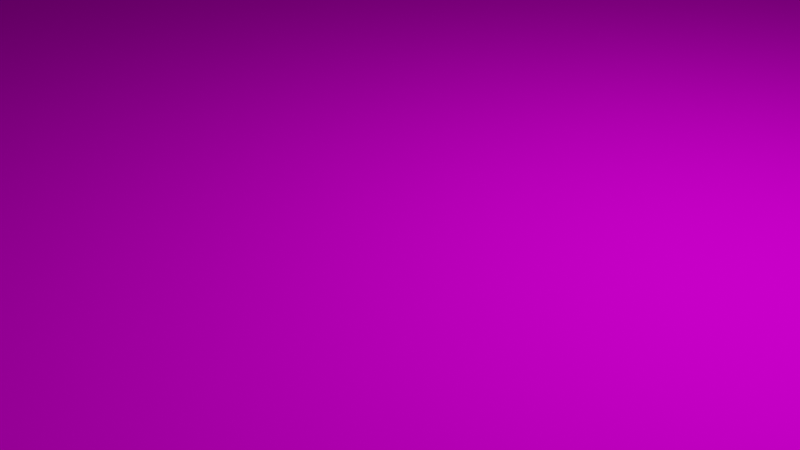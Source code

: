 # Source: Card.blend  (saved by Blender 3.5.10; exported with 4.5.12 LTS)
import bpy
from mathutils import Matrix  # noqa: F401  (used for matrix-valued properties, if any)

bpy.ops.wm.read_factory_settings(use_empty=True)
scene = bpy.context.scene
scene.name = 'Scene'

# ---- collections
col_collection = bpy.data.collections.new('Collection'); scene.collection.children.link(col_collection)

# ---- images (referenced by path relative to the original .blend; pixels are not part of the script)
import os
ASSET_DIR = os.environ.get("B2B_ASSET_DIR", "")  # directory of the original .blend (textures are referenced by path, not embedded)
HERE = os.path.dirname(os.path.abspath(__file__))  # packed textures are extracted next to this script under _unpacked/

def load_image(name, relpath, width, height, colorspace="sRGB"):
    """Load a texture the original file referenced (path relative to the .blend, or extracted next to this script)."""
    p = next((c for c in (os.path.join(HERE, relpath), os.path.join(ASSET_DIR, relpath)) if relpath and os.path.exists(c)), "")
    if p:
        img = bpy.data.images.load(p, check_existing=True)
        img.name = name
    else:  # same state as the original file: an image datablock whose file is absent (Cycles renders it pink)
        img = bpy.data.images.new(name, width, height)
        img.source = "FILE"
        img.filepath = "//" + (relpath or name)
    img.colorspace_settings.name = colorspace
    return img
img_archer_png = load_image('Archer.png', 'out/Archer.png', 1024, 1024, 'sRGB')
img_flag_png = load_image('Flag.png', 'inprogress/Flag.png', 1024, 1024, 'sRGB')

# ---- materials (node trees are filled in below, after node groups)
mat_material = bpy.data.materials.new('Material')
mat_material.alpha_threshold = 0.0
mat_material.use_transparent_shadow = False
mat_material.roughness = 0.5
mat_material.line_color = (0.0, 0.0, 0.0, 1.0)
mat_material_003 = bpy.data.materials.new('Material.003')
mat_material_003.use_transparent_shadow = False
mat_material_002 = bpy.data.materials.new('Material.002')
mat_material_002.use_transparent_shadow = False

# ---- material node trees
mat_material.use_nodes = True; mat_material.node_tree.nodes.clear()
_N = mat_material.node_tree.nodes; _L = mat_material.node_tree.links
n0 = _N.new('ShaderNodeOutputMaterial'); n0.name = 'Material Output'; n0.location = (300, 300)
n1 = _N.new('ShaderNodeBsdfPrincipled'); n1.name = 'Principled BSDF'; n1.location = (10, 300)
n1.distribution = 'GGX'
n1.subsurface_method = 'RANDOM_WALK_SKIN'
n1.inputs[2].default_value = 0.0
n1.inputs[3].default_value = 1.45
n1.inputs[9].default_value = (0.0, 0.0, 0.1)
n1.inputs[11].default_value = 1.01
n1.inputs[13].default_value = 0.0
n1.inputs[27].default_value = (0.0, 0.0, 0.0, 1.0)
n1.inputs[28].default_value = 1.0
n2 = _N.new('ShaderNodeTexImage'); n2.name = 'Image Texture'; n2.location = (-280, 275)
n2.image = img_archer_png
n2.interpolation = 'Smart'
_L.new(n1.outputs[0], n0.inputs[0])
_L.new(n2.outputs[0], n1.inputs[0])
n0.is_active_output = True
mat_material_003.use_nodes = True; mat_material_003.node_tree.nodes.clear()
_N = mat_material_003.node_tree.nodes; _L = mat_material_003.node_tree.links
n0 = _N.new('ShaderNodeBsdfPrincipled'); n0.name = 'Principled BSDF'; n0.location = (10, 300)
n0.distribution = 'GGX'
n0.subsurface_method = 'RANDOM_WALK_SKIN'
n0.inputs[2].default_value = 0.0
n0.inputs[3].default_value = 1.45
n0.inputs[11].default_value = 1.01
n0.inputs[13].default_value = 0.0
n0.inputs[27].default_value = (0.0, 0.0, 0.0, 1.0)
n0.inputs[28].default_value = 1.0
n1 = _N.new('ShaderNodeOutputMaterial'); n1.name = 'Material Output'; n1.location = (300, 300)
n2 = _N.new('ShaderNodeTexImage'); n2.name = 'Image Texture'; n2.location = (-190, 275)
n2.image = img_flag_png
_L.new(n0.outputs[0], n1.inputs[0])
_L.new(n2.outputs[0], n0.inputs[0])
n1.is_active_output = True
mat_material_002.use_nodes = True; mat_material_002.node_tree.nodes.clear()
_N = mat_material_002.node_tree.nodes; _L = mat_material_002.node_tree.links
n0 = _N.new('ShaderNodeBsdfPrincipled'); n0.name = 'Principled BSDF'; n0.location = (10, 300)
n0.distribution = 'GGX'
n0.subsurface_method = 'RANDOM_WALK_SKIN'
n0.inputs[0].default_value = (0.8, 0.7702, 0.05693, 1.0)
n0.inputs[1].default_value = 1.0
n0.inputs[3].default_value = 1.45
n0.inputs[27].default_value = (0.0, 0.0, 0.0, 1.0)
n0.inputs[28].default_value = 1.0
n1 = _N.new('ShaderNodeOutputMaterial'); n1.name = 'Material Output'; n1.location = (300, 300)
_L.new(n0.outputs[0], n1.inputs[0])
n1.is_active_output = True

# ---- world
world_world = bpy.data.worlds.new('World'); scene.world = world_world
world_world.use_nodes = True; world_world.node_tree.nodes.clear()
_N = world_world.node_tree.nodes; _L = world_world.node_tree.links
n0 = _N.new('ShaderNodeOutputWorld'); n0.name = 'World Output'; n0.location = (300, 300)
n1 = _N.new('ShaderNodeBackground'); n1.name = 'Background'; n1.location = (10, 300)
n1.inputs[0].default_value = (0.05088, 0.05088, 0.05088, 1.0)
_L.new(n1.outputs[0], n0.inputs[0])
n0.is_active_output = True
world_world.color = (0.05088, 0.05088, 0.05088)
world_world.use_sun_shadow = False
world_world.sun_shadow_jitter_overblur = 0.0

# ---- cameras
cam_camera = bpy.data.cameras.new('Camera')
cam_camera.clip_end = 100.0
cam_camera.ortho_scale = 7.314

# ---- lights
light_light = bpy.data.lights.new('Light', 'POINT')
light_light.transmission_factor = 0.0
light_light.energy = 1000.0
light_light.shadow_soft_size = 0.1
light_light.shadow_maximum_resolution = 0.006
light_light.use_absolute_resolution = True

# ---- meshes
me_cube = bpy.data.meshes.new('Cube')
me_cube.from_pydata([(1.0, 0.7996, 1.0), (0.7996, 1.0, 1.0), (0.9983, 0.8258, 1.0), (0.9932, 0.8515, 1.0), (0.9847, 0.8763, 1.0), (0.9732, 0.8998, 1.0), (0.9586, 0.9216, 1.0), (0.9413, 0.9413, 1.0), (0.9216, 0.9586, 1.0), (0.8998, 0.9732, 1.0), (0.8763, 0.9847, 1.0), (0.8515, 0.9932, 1.0), (0.8258, 0.9983, 1.0), (0.7996, 1.0, -1.0), (1.0, 0.7996, -1.0), (0.8258, 0.9983, -1.0), (0.8515, 0.9932, -1.0), (0.8763, 0.9847, -1.0), (0.8998, 0.9732, -1.0), (0.9216, 0.9586, -1.0), (0.9413, 0.9413, -1.0), (0.9586, 0.9216, -1.0), (0.9732, 0.8998, -1.0), (0.9847, 0.8763, -1.0), (0.9932, 0.8515, -1.0), (0.9983, 0.8258, -1.0), (0.7996, -1.0, 1.0), (1.0, -0.7996, 1.0), (0.8258, -0.9983, 1.0), (0.8515, -0.9932, 1.0), (0.8763, -0.9847, 1.0), (0.8998, -0.9732, 1.0), (0.9216, -0.9586, 1.0), (0.9413, -0.9413, 1.0), (0.9586, -0.9216, 1.0), (0.9732, -0.8998, 1.0), (0.9847, -0.8763, 1.0), (0.9932, -0.8515, 1.0), (0.9983, -0.8258, 1.0), (1.0, -0.7996, -1.0), (0.7996, -1.0, -1.0), (0.9983, -0.8258, -1.0), (0.9932, -0.8515, -1.0), (0.9847, -0.8763, -1.0), (0.9732, -0.8998, -1.0), (0.9586, -0.9216, -1.0), (0.9413, -0.9413, -1.0), (0.9216, -0.9586, -1.0), (0.8998, -0.9732, -1.0), (0.8763, -0.9847, -1.0), (0.8515, -0.9932, -1.0), (0.8258, -0.9983, -1.0), (-0.7996, 1.0, 1.0), (-1.0, 0.7996, 1.0), (-0.8258, 0.9983, 1.0), (-0.8515, 0.9932, 1.0), (-0.8763, 0.9847, 1.0), (-0.8998, 0.9732, 1.0), (-0.9216, 0.9586, 1.0), (-0.9413, 0.9413, 1.0), (-0.9586, 0.9216, 1.0), (-0.9732, 0.8998, 1.0), (-0.9847, 0.8763, 1.0), (-0.9932, 0.8515, 1.0), (-0.9983, 0.8258, 1.0), (-1.0, 0.7996, -1.0), (-0.7996, 1.0, -1.0), (-0.9983, 0.8258, -1.0), (-0.9932, 0.8515, -1.0), (-0.9847, 0.8763, -1.0), (-0.9732, 0.8998, -1.0), (-0.9586, 0.9216, -1.0), (-0.9413, 0.9413, -1.0), (-0.9216, 0.9586, -1.0), (-0.8998, 0.9732, -1.0), (-0.8763, 0.9847, -1.0), (-0.8515, 0.9932, -1.0), (-0.8258, 0.9983, -1.0), (-1.0, -0.7996, 1.0), (-0.7996, -1.0, 1.0), (-0.9983, -0.8258, 1.0), (-0.9932, -0.8515, 1.0), (-0.9847, -0.8763, 1.0), (-0.9732, -0.8998, 1.0), (-0.9586, -0.9216, 1.0), (-0.9413, -0.9413, 1.0), (-0.9216, -0.9586, 1.0), (-0.8998, -0.9732, 1.0), (-0.8763, -0.9847, 1.0), (-0.8515, -0.9932, 1.0), (-0.8258, -0.9983, 1.0), (-0.7996, -1.0, -1.0), (-1.0, -0.7996, -1.0), (-0.8258, -0.9983, -1.0), (-0.8515, -0.9932, -1.0), (-0.8763, -0.9847, -1.0), (-0.8998, -0.9732, -1.0), (-0.9216, -0.9586, -1.0), (-0.9413, -0.9413, -1.0), (-0.9586, -0.9216, -1.0), (-0.9732, -0.8998, -1.0), (-0.9847, -0.8763, -1.0), (-0.9932, -0.8515, -1.0), (-0.9983, -0.8258, -1.0)], [], [(65, 67, 68, 69, 70, 71, 72, 73, 74, 75, 76, 77, 66, 13, 15, 16, 17, 18, 19, 20, 21, 22, 23, 24, 25, 14, 39, 41, 42, 43, 44, 45, 46, 47, 48, 49, 50, 51, 40, 91, 93, 94, 95, 96, 97, 98, 99, 100, 101, 102, 103, 92), (92, 78, 53, 65), (40, 26, 79, 91), (0, 2, 3, 4, 5, 6, 7, 8, 9, 10, 11, 12, 1, 52, 54, 55, 56, 57, 58, 59, 60, 61, 62, 63, 64, 53, 78, 80, 81, 82, 83, 84, 85, 86, 87, 88, 89, 90, 79, 26, 28, 29, 30, 31, 32, 33, 34, 35, 36, 37, 38, 27), (14, 0, 27, 39), (0, 14, 25, 2), (2, 25, 24, 3), (3, 24, 23, 4), (4, 23, 22, 5), (5, 22, 21, 6), (6, 21, 20, 7), (7, 20, 19, 8), (8, 19, 18, 9), (9, 18, 17, 10), (10, 17, 16, 11), (11, 16, 15, 12), (12, 15, 13, 1), (91, 79, 90, 93), (93, 90, 89, 94), (94, 89, 88, 95), (95, 88, 87, 96), (96, 87, 86, 97), (97, 86, 85, 98), (98, 85, 84, 99), (99, 84, 83, 100), (100, 83, 82, 101), (101, 82, 81, 102), (102, 81, 80, 103), (103, 80, 78, 92), (26, 40, 51, 28), (28, 51, 50, 29), (29, 50, 49, 30), (30, 49, 48, 31), (31, 48, 47, 32), (32, 47, 46, 33), (33, 46, 45, 34), (34, 45, 44, 35), (35, 44, 43, 36), (36, 43, 42, 37), (37, 42, 41, 38), (38, 41, 39, 27), (52, 66, 77, 54), (54, 77, 76, 55), (55, 76, 75, 56), (56, 75, 74, 57), (57, 74, 73, 58), (58, 73, 72, 59), (59, 72, 71, 60), (60, 71, 70, 61), (61, 70, 69, 62), (62, 69, 68, 63), (63, 68, 67, 64), (64, 67, 65, 53), (66, 52, 1, 13)])
me_cube.polygons.foreach_set('material_index', [1, 2, 2, 0, 2, 2, 2, 2, 2, 2, 2, 2, 2, 2, 2, 2, 2, 2, 2, 2, 2, 2, 2, 2, 2, 2, 2, 2, 2, 2, 2, 2, 2, 2, 2, 2, 2, 2, 2, 2, 2, 2, 2, 2, 2, 2, 2, 2, 2, 2, 2, 2, 2, 2])
_uv = me_cube.uv_layers.new(name='UVMap')
_uv.uv.foreach_set('vector', [0.05198, 0.1319, 0.05275, 0.1198, 0.05504, 0.108, 0.05881, 0.09657, 0.06401, 0.08575, 0.07053, 0.07571, 0.07828, 0.06664, 0.08711, 0.05869, 0.09687, 0.05199, 0.1074, 0.04665, 0.1185, 0.04277, 0.13, 0.04042, 0.1418, 0.03963, 0.8584, 0.03963, 0.8701, 0.04042, 0.8817, 0.04277, 0.8928, 0.04665, 0.9033, 0.05199, 0.9131, 0.05869, 0.9219, 0.06664, 0.9297, 0.07571, 0.9362, 0.08575, 0.9414, 0.09657, 0.9452, 0.108, 0.9474, 0.1198, 0.9482, 0.1319, 0.9482, 0.8681, 0.9474, 0.8802, 0.9452, 0.892, 0.9414, 0.9034, 0.9362, 0.9142, 0.9297, 0.9243, 0.9219, 0.9333, 0.9131, 0.9413, 0.9033, 0.948, 0.8928, 0.9533, 0.8817, 0.9572, 0.8701, 0.9596, 0.8584, 0.9604, 0.1418, 0.9604, 0.13, 0.9596, 0.1185, 0.9572, 0.1074, 0.9533, 0.09687, 0.948, 0.08711, 0.9413, 0.07828, 0.9333, 0.07053, 0.9243, 0.06401, 0.9142, 0.05881, 0.9034, 0.05504, 0.892, 0.05275, 0.8802, 0.05198, 0.8681, -0.1001, 1.0, -0.07597, 2.004, -0.8971, 2.0, -0.8998, 1.0, -0.1001, -3.642e-05, -0.1001, 1.0, -0.8998, 1.0, -0.8998, -3.642e-05, 0.04435, 0.1388, 0.04525, 0.1267, 0.04793, 0.1147, 0.05235, 0.1031, 0.05843, 0.09217, 0.06606, 0.08202, 0.07512, 0.07284, 0.08545, 0.06479, 0.09687, 0.05801, 0.1092, 0.05261, 0.1222, 0.04868, 0.1357, 0.0463, 0.1494, 0.0455, 0.8403, 0.0455, 0.854, 0.0463, 0.8675, 0.04868, 0.8805, 0.05261, 0.8928, 0.05801, 0.9042, 0.06479, 0.9146, 0.07284, 0.9236, 0.08202, 0.9313, 0.09217, 0.9373, 0.1031, 0.9418, 0.1147, 0.9444, 0.1267, 0.9453, 0.1388, 0.9453, 0.8838, 0.9444, 0.896, 0.9418, 0.908, 0.9373, 0.9195, 0.9313, 0.9305, 0.9236, 0.9407, 0.9146, 0.9498, 0.9042, 0.9579, 0.8928, 0.9647, 0.8805, 0.9701, 0.8675, 0.974, 0.854, 0.9764, 0.8403, 0.9772, 0.1494, 0.9772, 0.1357, 0.9764, 0.1222, 0.974, 0.1092, 0.9701, 0.09687, 0.9647, 0.08545, 0.9579, 0.07512, 0.9498, 0.06606, 0.9407, 0.05843, 0.9305, 0.05235, 0.9195, 0.04793, 0.908, 0.04525, 0.896, 0.04435, 0.8838, 0.8999, 1.0, 0.9026, 2.0, 0.1244, 2.004, 0.1002, 1.0, 0.9026, 2.0, 0.8999, 1.0, 0.913, 1.0, 0.9154, 2.0, 0.9154, 2.0, 0.913, 1.0, 0.9259, 1.0, 0.9279, 2.0, 0.9279, 2.0, 0.9259, 1.0, 0.9383, 1.0, 0.9399, 2.0, 0.9399, 2.0, 0.9383, 1.0, 0.95, 1.0, 0.9514, 2.0, 0.9514, 2.0, 0.95, 1.0, 0.9609, 1.0, 0.962, 2.0, 0.962, 2.0, 0.9609, 1.0, 1.0, 1.0, 1.0, 2.0, -1.0, 3.0, -1.0, 2.0, -0.9597, 2.0, -0.9608, 3.0, -0.9608, 3.0, -0.9597, 2.0, -0.9486, 2.0, -0.9499, 3.0, -0.9499, 3.0, -0.9486, 2.0, -0.9365, 2.0, -0.9381, 3.0, -0.9381, 3.0, -0.9365, 2.0, -0.9237, 2.0, -0.9257, 3.0, -0.9257, 3.0, -0.9237, 2.0, -0.9105, 2.0, -0.9129, 3.0, -0.9129, 3.0, -0.9105, 2.0, -0.8971, 2.0, -0.8998, 3.0, -0.8998, -3.642e-05, -0.8998, 1.0, -0.9129, 1.0, -0.9129, -3.642e-05, -0.9129, -3.642e-05, -0.9129, 1.0, -0.9257, 1.0, -0.9257, -3.642e-05, -0.9257, -3.642e-05, -0.9257, 1.0, -0.9381, 1.0, -0.9381, -3.642e-05, -0.9381, -3.642e-05, -0.9381, 1.0, -0.9499, 1.0, -0.9499, -3.642e-05, -0.9499, -3.642e-05, -0.9499, 1.0, -0.9608, 1.0, -0.9608, -3.642e-05, -0.9608, -3.642e-05, -0.9608, 1.0, -1.0, 1.0, -1.0, -3.642e-05, 6.431e-05, 1.0, 0.0269, 2.004, -0.01335, 2.004, -0.03913, 1.0, -0.03913, 1.0, -0.01335, 2.004, -0.02453, 2.004, -0.05003, 1.0, -0.05003, 1.0, -0.02453, 2.004, -0.0366, 2.004, -0.06178, 1.0, -0.06178, 1.0, -0.0366, 2.004, -0.04935, 2.004, -0.07419, 1.0, -0.07419, 1.0, -0.04935, 2.004, -0.06254, 2.004, -0.08704, 1.0, -0.08704, 1.0, -0.06254, 2.004, -0.07597, 2.004, -0.1001, 1.0, -0.1001, 1.0, -0.1001, -3.642e-05, -0.08704, -3.642e-05, -0.08704, 1.0, -0.08704, 1.0, -0.08704, -3.642e-05, -0.07419, -3.642e-05, -0.07419, 1.0, -0.07419, 1.0, -0.07419, -3.642e-05, -0.06178, -3.642e-05, -0.06178, 1.0, -0.06178, 1.0, -0.06178, -3.642e-05, -0.05003, -3.642e-05, -0.05003, 1.0, -0.05003, 1.0, -0.05003, -3.642e-05, -0.03913, -3.642e-05, -0.03913, 1.0, -0.03913, 1.0, -0.03913, -3.642e-05, 6.431e-05, -3.642e-05, 6.431e-05, 1.0, 0.0269, 2.004, 6.455e-05, 1.0, 0.03926, 1.0, 0.06505, 2.004, 0.06505, 2.004, 0.03926, 1.0, 0.05016, 1.0, 0.07565, 2.004, 0.07565, 2.004, 0.05016, 1.0, 0.06191, 1.0, 0.08709, 2.004, 0.08709, 2.004, 0.06191, 1.0, 0.07432, 1.0, 0.09916, 2.004, 0.09916, 2.004, 0.07432, 1.0, 0.08717, 1.0, 0.1117, 2.004, 0.1117, 2.004, 0.08717, 1.0, 0.1002, 1.0, 0.1244, 2.004, -0.1001, 3.0, -0.07597, 2.004, -0.06254, 2.004, -0.08704, 3.0, -0.08704, 3.0, -0.06254, 2.004, -0.04935, 2.004, -0.07419, 3.0, -0.07419, 3.0, -0.04935, 2.004, -0.0366, 2.004, -0.06178, 3.0, -0.06178, 3.0, -0.0366, 2.004, -0.02453, 2.004, -0.05003, 3.0, -0.05003, 3.0, -0.02453, 2.004, -0.01335, 2.004, -0.03913, 3.0, -0.03913, 3.0, -0.01335, 2.004, 0.0269, 2.004, 6.431e-05, 3.0, -1.0, 2.0, -1.0, 1.0, -0.9608, 1.0, -0.9597, 2.0, -0.9597, 2.0, -0.9608, 1.0, -0.9499, 1.0, -0.9486, 2.0, -0.9486, 2.0, -0.9499, 1.0, -0.9381, 1.0, -0.9365, 2.0, -0.9365, 2.0, -0.9381, 1.0, -0.9257, 1.0, -0.9237, 2.0, -0.9237, 2.0, -0.9257, 1.0, -0.9129, 1.0, -0.9105, 2.0, -0.9105, 2.0, -0.9129, 1.0, -0.8998, 1.0, -0.8971, 2.0, -0.07597, 2.004, -0.1001, 3.0, -0.8998, 3.0, -0.8971, 2.0])
me_cube.materials.append(mat_material)
me_cube.materials.append(mat_material_003)
me_cube.materials.append(mat_material_002)
me_cube.use_mirror_vertex_groups = False
me_cube.update()

# ---- objects
ob_cube = bpy.data.objects.new('Cube', me_cube)
ob_light = bpy.data.objects.new('Light', light_light)
ob_camera = bpy.data.objects.new('Camera', cam_camera)

# ---- transforms, parenting, visibility, modifiers, constraints
ob_cube.location = (0.0, 0.0, 0.0)
ob_cube.scale = (29.9, 40.81, 0.3637)
ob_cube.lock_rotations_4d = False
ob_cube.empty_display_type = 'ARROWS'
ob_cube.lineart.crease_threshold = 0.0
ob_light.location = (4.076, 1.005, 5.904)
ob_light.rotation_euler = (0.6503, 0.05522, 1.866)
ob_light.lock_rotations_4d = False
ob_light.empty_display_type = 'ARROWS'
ob_light.color = (0.0, 0.0, 0.0, 0.0)
ob_light.lineart.crease_threshold = 0.0
ob_camera.location = (7.359, -6.926, 4.958)
ob_camera.rotation_euler = (1.109, 0.0, 0.8149)
ob_camera.lock_rotations_4d = False
ob_camera.empty_display_type = 'ARROWS'
ob_camera.color = (0.0, 0.0, 0.0, 0.0)
ob_camera.display_type = 'WIRE'
ob_camera.lineart.crease_threshold = 0.0

# ---- collection membership
col_collection.objects.link(ob_cube)
col_collection.objects.link(ob_light)
col_collection.objects.link(ob_camera)

# ---- scene / render settings (as saved in the file)
scene.camera = ob_camera
scene.frame_start = 1; scene.frame_end = 250; scene.frame_set(1)
scene.render.engine = 'BLENDER_EEVEE_NEXT'
scene.cycles.sampling_pattern = 'TABULATED_SOBOL'
scene.view_settings.view_transform = 'Filmic'
bpy.context.view_layer.update()
